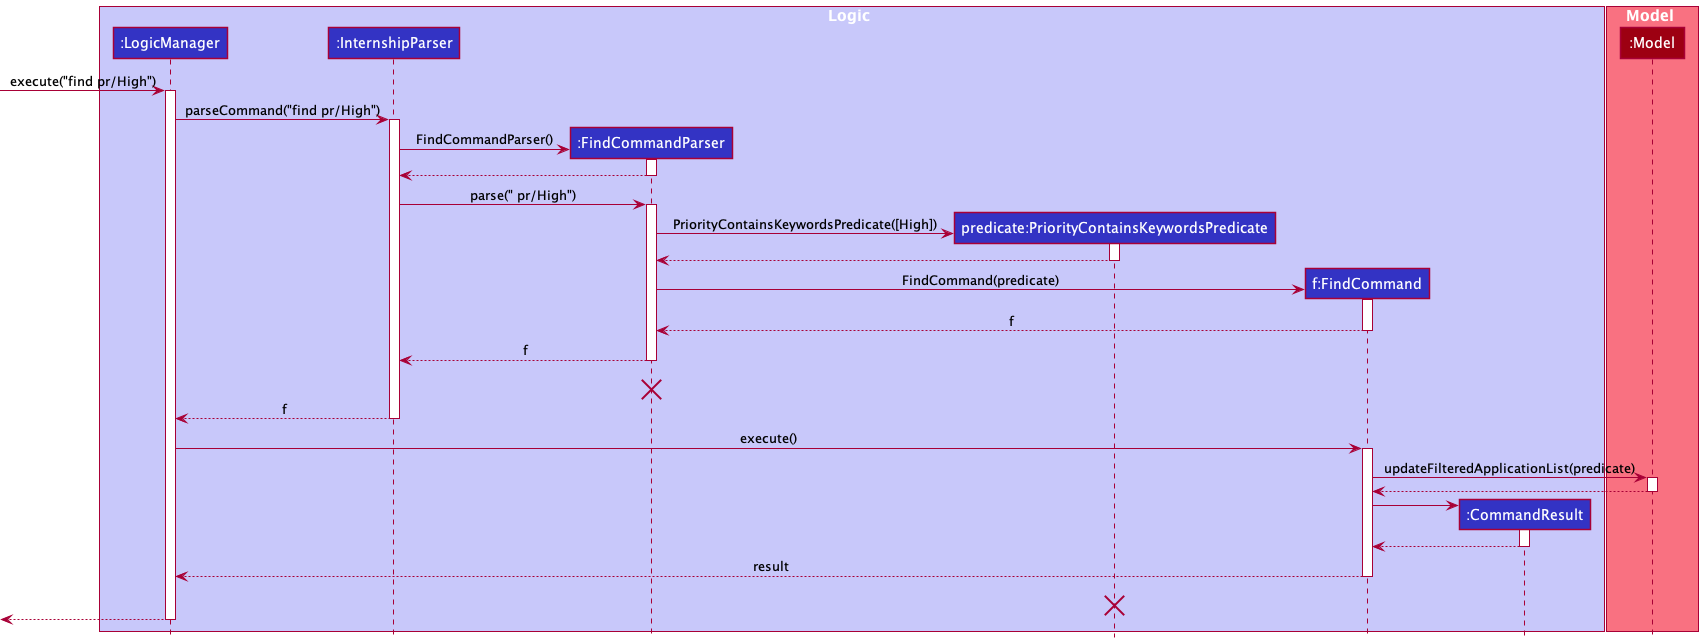

The diagram above was rendered by PlantUML. Its source (embedded in the PNG):
@startuml
!include style.puml

box Logic LOGIC_COLOR_T1
participant ":LogicManager" as LogicManager LOGIC_COLOR
participant ":InternshipParser" as InternshipParser LOGIC_COLOR
participant ":FindCommandParser" as FindCommandParser LOGIC_COLOR
participant "predicate:PriorityContainsKeywordsPredicate" as PriorityContainsKeywordsPredicate LOGIC_COLOR
participant "f:FindCommand" as FindCommand LOGIC_COLOR
participant ":CommandResult" as CommandResult LOGIC_COLOR
end box

box Model MODEL_COLOR_T1
participant ":Model" as Model MODEL_COLOR

end box
[-> LogicManager : execute("find pr/High")
activate LogicManager

LogicManager -> InternshipParser : parseCommand("find pr/High")
activate InternshipParser

create FindCommandParser
InternshipParser -> FindCommandParser : FindCommandParser()
activate FindCommandParser

FindCommandParser --> InternshipParser
deactivate FindCommandParser

InternshipParser -> FindCommandParser : parse(" pr/High")
activate FindCommandParser

create PriorityContainsKeywordsPredicate
FindCommandParser -> PriorityContainsKeywordsPredicate : PriorityContainsKeywordsPredicate([High])
activate PriorityContainsKeywordsPredicate

PriorityContainsKeywordsPredicate --> FindCommandParser
deactivate PriorityContainsKeywordsPredicate

create FindCommand
FindCommandParser -> FindCommand : FindCommand(predicate)
activate FindCommand

FindCommand --> FindCommandParser : f
deactivate FindCommand

FindCommandParser --> InternshipParser : f
deactivate FindCommandParser

FindCommandParser -[hidden]-> LogicManager : return
destroy FindCommandParser

InternshipParser --> LogicManager : f
deactivate InternshipParser

LogicManager -> FindCommand : execute()
activate FindCommand

FindCommand -> Model : updateFilteredApplicationList(predicate)
activate Model

Model --> FindCommand
deactivate Model

create CommandResult
FindCommand -> CommandResult
activate CommandResult

CommandResult --> FindCommand
deactivate CommandResult

FindCommand --> LogicManager : result
deactivate FindCommand

PriorityContainsKeywordsPredicate -[hidden]-> LogicManager : return
destroy PriorityContainsKeywordsPredicate

[<--LogicManager
deactivate LogicManager
@enduml